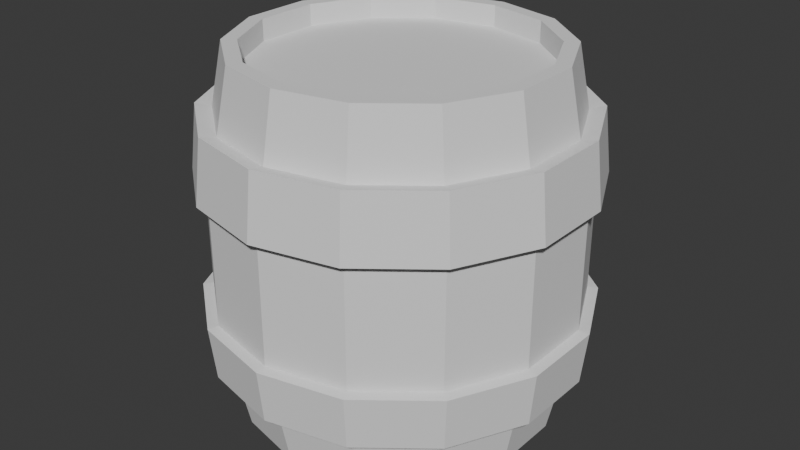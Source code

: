 # Source: Barrels.blend  (saved by Blender 5.0.119; exported with 4.5.12 LTS)
import bpy
from mathutils import Matrix  # noqa: F401  (used for matrix-valued properties, if any)

bpy.ops.wm.read_factory_settings(use_empty=True)
scene = bpy.context.scene
scene.name = 'Scene'

# ---- collections
col_collection = bpy.data.collections.new('Collection'); scene.collection.children.link(col_collection)

# ---- world
world_world = bpy.data.worlds.new('World'); scene.world = world_world
world_world.use_nodes = True; world_world.node_tree.nodes.clear()
_N = world_world.node_tree.nodes; _L = world_world.node_tree.links
n0 = _N.new('ShaderNodeOutputWorld'); n0.name = 'World Output'; n0.location = (200, 100)
n1 = _N.new('ShaderNodeBackground'); n1.name = 'Background'; n1.location = (-200, 100)
n1.inputs[0].default_value = (0.05088, 0.05088, 0.05088, 1.0)
_L.new(n1.outputs[0], n0.inputs[0])
n0.is_active_output = True
world_world.color = (0.05088, 0.05088, 0.05088)
world_world.sun_shadow_jitter_overblur = 0.0

# ---- meshes
me_cylinder_011 = bpy.data.meshes.new('Cylinder.011')
me_cylinder_011.from_pydata([(0.0, 0.9034, -0.9744), (0.0, 0.9061, 1.326), (0.392, 0.814, -0.9744), (0.3931, 0.8164, 1.326), (0.7063, 0.5633, -0.9744), (0.7084, 0.5649, 1.326), (0.8808, 0.201, -0.9744), (0.8834, 0.2016, 1.326), (0.8808, -0.201, -0.9744), (0.8834, -0.2016, 1.326), (0.7063, -0.5633, -0.9744), (0.7084, -0.5649, 1.326), (0.392, -0.814, -0.9744), (0.3931, -0.8164, 1.326), (0.0, -0.9034, -0.9744), (0.0, -0.9061, 1.326), (-0.392, -0.814, -0.9744), (-0.3931, -0.8164, 1.326), (-0.7063, -0.5633, -0.9744), (-0.7084, -0.5649, 1.326), (-0.8808, -0.201, -0.9744), (-0.8834, -0.2016, 1.326), (-0.8808, 0.201, -0.9744), (-0.8834, 0.2016, 1.326), (-0.7063, 0.5633, -0.9744), (-0.7084, 0.5649, 1.326), (-0.392, 0.814, -0.9744), (-0.3931, 0.8164, 1.326), (-1.686e-09, 1.155, -0.2363), (-1.686e-09, 1.155, 0.5338), (0.5012, 1.041, 0.5338), (0.5012, 1.041, -0.2363), (0.9032, 0.7203, 0.5338), (0.9032, 0.7203, -0.2363), (1.126, 0.2571, 0.5338), (1.126, 0.2571, -0.2363), (1.126, -0.2571, 0.5338), (1.126, -0.2571, -0.2363), (0.9032, -0.7203, 0.5338), (0.9032, -0.7203, -0.2363), (0.5012, -1.041, 0.5338), (0.5012, -1.041, -0.2363), (-1.686e-09, -1.155, 0.5338), (-1.686e-09, -1.155, -0.2363), (-0.5012, -1.041, 0.5338), (-0.5012, -1.041, -0.2363), (-0.9032, -0.7203, 0.5338), (-0.9032, -0.7203, -0.2363), (-1.126, -0.2571, 0.5338), (-1.126, -0.2571, -0.2363), (-1.126, 0.2571, 0.5338), (-1.126, 0.2571, -0.2363), (-0.9032, 0.7203, 0.5338), (-0.9032, 0.7203, -0.2363), (-0.5012, 1.041, 0.5338), (-0.5012, 1.041, -0.2363), (-8.428e-10, 1.078, 0.9299), (0.4676, 0.9709, 0.9299), (0.8425, 0.6719, 0.9299), (1.051, 0.2398, 0.9299), (1.051, -0.2398, 0.9299), (0.8425, -0.6719, 0.9299), (0.4676, -0.9709, 0.9299), (-8.428e-10, -1.078, 0.9299), (-0.4676, -0.9709, 0.9299), (-0.8425, -0.6719, 0.9299), (-1.051, -0.2398, 0.9299), (-1.051, 0.2398, 0.9299), (-0.8425, 0.6719, 0.9299), (-0.4676, 0.9709, 0.9299), (0.4711, 0.9783, -0.5665), (0.8489, 0.677, -0.5665), (1.059, 0.2416, -0.5665), (1.059, -0.2416, -0.5665), (0.8489, -0.677, -0.5665), (0.4711, -0.9783, -0.5665), (-9.316e-10, -1.086, -0.5665), (-0.4711, -0.9783, -0.5665), (-0.8489, -0.677, -0.5665), (-1.059, -0.2416, -0.5665), (-1.059, 0.2416, -0.5665), (-0.8489, 0.677, -0.5665), (-0.4711, 0.9783, -0.5665), (-9.316e-10, 1.086, -0.5665), (-9.316e-10, 1.185, -0.5874), (-1.252e-09, 1.222, -0.2466), (0.5108, 1.061, 0.9494), (0.5302, 1.101, 0.5427), (0.9204, 0.734, 0.9494), (0.9554, 0.7619, 0.5427), (1.148, 0.2619, 0.9494), (1.191, 0.2719, 0.5427), (1.148, -0.2619, 0.9494), (1.191, -0.2719, 0.5427), (0.9204, -0.734, 0.9494), (0.9554, -0.7619, 0.5427), (0.5108, -1.061, 0.9494), (0.5302, -1.101, 0.5427), (-8.428e-10, -1.177, 0.9494), (-1.252e-09, -1.222, 0.5427), (-0.5108, -1.061, 0.9494), (-0.5302, -1.101, 0.5427), (-0.9204, -0.734, 0.9494), (-0.9554, -0.7619, 0.5427), (-1.148, -0.2619, 0.9494), (-1.191, -0.2719, 0.5427), (-1.148, 0.2619, 0.9494), (-1.191, 0.2719, 0.5427), (-0.9204, 0.734, 0.9494), (-0.9554, 0.7619, 0.5427), (-0.5108, 1.061, 0.9494), (-0.5302, 1.101, 0.5427), (-0.5301, 1.101, -0.2466), (-1.252e-09, 1.222, 0.5427), (-0.9552, 0.7617, -0.2466), (-1.191, 0.2719, -0.2466), (-1.191, -0.2719, -0.2466), (-0.9552, -0.7617, -0.2466), (-0.5301, -1.101, -0.2466), (-1.252e-09, -1.222, -0.2466), (0.5301, -1.101, -0.2466), (0.9552, -0.7617, -0.2466), (1.191, -0.2719, -0.2466), (1.191, 0.2719, -0.2466), (0.9552, 0.7617, -0.2466), (0.5301, 1.101, -0.2466), (-8.428e-10, 1.177, 0.9494), (0.5142, 1.068, -0.5874), (0.9265, 0.7389, -0.5874), (1.155, 0.2637, -0.5874), (1.155, -0.2637, -0.5874), (0.9265, -0.7389, -0.5874), (0.5142, -1.068, -0.5874), (-9.316e-10, -1.185, -0.5874), (-0.5142, -1.068, -0.5874), (-0.9265, -0.7389, -0.5874), (-1.155, -0.2637, -0.5874), (-1.155, 0.2637, -0.5874), (-0.9265, 0.7389, -0.5874), (-0.5142, 1.068, -0.5874), (0.4339, 0.901, 1.326), (0.0, 1.0, 1.326), (0.7818, 0.6235, 1.326), (0.9749, 0.2225, 1.326), (0.9749, -0.2225, 1.326), (0.7818, -0.6235, 1.326), (0.4339, -0.901, 1.326), (0.0, -1.0, 1.326), (-0.4339, -0.901, 1.326), (-0.7818, -0.6235, 1.326), (-0.9749, -0.2225, 1.326), (-0.9749, 0.2225, 1.326), (-0.7818, 0.6235, 1.326), (-0.4339, 0.901, 1.326), (0.3931, 0.8164, 1.19), (0.0, 0.9061, 1.19), (0.7084, 0.5649, 1.19), (0.8834, 0.2016, 1.19), (0.8834, -0.2016, 1.19), (0.7084, -0.5649, 1.19), (0.3931, -0.8164, 1.19), (0.0, -0.9061, 1.19), (-0.3931, -0.8164, 1.19), (-0.7084, -0.5649, 1.19), (-0.8834, -0.2016, 1.19), (-0.8834, 0.2016, 1.19), (-0.7084, 0.5649, 1.19), (-0.3931, 0.8164, 1.19), (0.0, 1.0, -0.9744), (0.4339, 0.901, -0.9744), (0.7818, 0.6235, -0.9744), (0.9749, 0.2225, -0.9744), (0.9749, -0.2225, -0.9744), (0.7818, -0.6235, -0.9744), (0.4339, -0.901, -0.9744), (0.0, -1.0, -0.9744), (-0.4339, -0.901, -0.9744), (-0.7818, -0.6235, -0.9744), (-0.9749, -0.2225, -0.9744), (-0.9749, 0.2225, -0.9744), (-0.7818, 0.6235, -0.9744), (-0.4339, 0.901, -0.9744), (0.0, 0.9034, -0.8945), (0.392, 0.814, -0.8945), (0.7063, 0.5633, -0.8945), (0.8808, 0.201, -0.8945), (0.8808, -0.201, -0.8945), (0.7063, -0.5633, -0.8945), (0.392, -0.814, -0.8945), (0.0, -0.9034, -0.8945), (-0.392, -0.814, -0.8945), (-0.7063, -0.5633, -0.8945), (-0.8808, -0.201, -0.8945), (-0.8808, 0.201, -0.8945), (-0.7063, 0.5633, -0.8945), (-0.392, 0.814, -0.8945)], [], [(56, 141, 140, 57), (57, 140, 142, 58), (58, 142, 143, 59), (59, 143, 144, 60), (60, 144, 145, 61), (61, 145, 146, 62), (62, 146, 147, 63), (63, 147, 148, 64), (64, 148, 149, 65), (65, 149, 150, 66), (66, 150, 151, 67), (67, 151, 152, 68), (19, 17, 162, 163), (68, 152, 153, 69), (69, 153, 141, 56), (6, 8, 186, 185), (63, 64, 100, 98), (55, 54, 29, 28), (74, 73, 130, 131), (53, 52, 54, 55), (36, 34, 91, 93), (51, 50, 52, 53), (64, 65, 102, 100), (49, 48, 50, 51), (73, 72, 129, 130), (47, 46, 48, 49), (35, 37, 122, 123), (45, 44, 46, 47), (65, 66, 104, 102), (43, 42, 44, 45), (72, 71, 128, 129), (41, 40, 42, 43), (38, 36, 93, 95), (39, 38, 40, 41), (66, 67, 106, 104), (37, 36, 38, 39), (71, 70, 127, 128), (35, 34, 36, 37), (37, 39, 121, 122), (33, 32, 34, 35), (67, 68, 108, 106), (31, 30, 32, 33), (70, 83, 84, 127), (28, 29, 30, 31), (40, 38, 95, 97), (68, 69, 110, 108), (39, 41, 120, 121), (69, 56, 126, 110), (42, 40, 97, 99), (41, 43, 119, 120), (44, 42, 99, 101), (43, 45, 118, 119), (46, 44, 101, 103), (45, 47, 117, 118), (48, 46, 103, 105), (47, 49, 116, 117), (50, 48, 105, 107), (49, 51, 115, 116), (168, 83, 70, 169), (169, 70, 71, 170), (170, 71, 72, 171), (171, 72, 73, 172), (172, 73, 74, 173), (173, 74, 75, 174), (174, 75, 76, 175), (175, 76, 77, 176), (176, 77, 78, 177), (177, 78, 79, 178), (178, 79, 80, 179), (179, 80, 81, 180), (180, 81, 82, 181), (181, 82, 83, 168), (139, 112, 85, 84), (138, 114, 112, 139), (137, 115, 114, 138), (136, 116, 115, 137), (135, 117, 116, 136), (134, 118, 117, 135), (133, 119, 118, 134), (132, 120, 119, 133), (131, 121, 120, 132), (130, 122, 121, 131), (129, 123, 122, 130), (128, 124, 123, 129), (127, 125, 124, 128), (84, 85, 125, 127), (111, 110, 126, 113), (109, 108, 110, 111), (107, 106, 108, 109), (105, 104, 106, 107), (103, 102, 104, 105), (101, 100, 102, 103), (99, 98, 100, 101), (97, 96, 98, 99), (95, 94, 96, 97), (93, 92, 94, 95), (91, 90, 92, 93), (89, 88, 90, 91), (87, 86, 88, 89), (113, 126, 86, 87), (33, 35, 123, 124), (75, 74, 131, 132), (62, 63, 98, 96), (34, 32, 89, 91), (76, 75, 132, 133), (61, 62, 96, 94), (31, 33, 124, 125), (77, 76, 133, 134), (60, 61, 94, 92), (32, 30, 87, 89), (78, 77, 134, 135), (59, 60, 92, 90), (28, 31, 125, 85), (55, 28, 85, 112), (79, 78, 135, 136), (58, 59, 90, 88), (30, 29, 113, 87), (29, 54, 111, 113), (80, 79, 136, 137), (57, 58, 88, 86), (53, 55, 112, 114), (81, 80, 137, 138), (56, 57, 86, 126), (54, 52, 109, 111), (82, 81, 138, 139), (51, 53, 114, 115), (83, 82, 139, 84), (52, 50, 107, 109), (1, 3, 140, 141), (3, 5, 142, 140), (5, 7, 143, 142), (7, 9, 144, 143), (9, 11, 145, 144), (11, 13, 146, 145), (13, 15, 147, 146), (15, 17, 148, 147), (17, 19, 149, 148), (19, 21, 150, 149), (21, 23, 151, 150), (23, 25, 152, 151), (25, 27, 153, 152), (27, 1, 141, 153), (154, 155, 167, 166, 165, 164, 163, 162, 161, 160, 159, 158, 157, 156), (5, 3, 154, 156), (21, 19, 163, 164), (7, 5, 156, 157), (23, 21, 164, 165), (9, 7, 157, 158), (25, 23, 165, 166), (11, 9, 158, 159), (27, 25, 166, 167), (13, 11, 159, 160), (1, 27, 167, 155), (15, 13, 160, 161), (17, 15, 161, 162), (3, 1, 155, 154), (2, 0, 168, 169), (4, 2, 169, 170), (6, 4, 170, 171), (8, 6, 171, 172), (10, 8, 172, 173), (12, 10, 173, 174), (14, 12, 174, 175), (16, 14, 175, 176), (18, 16, 176, 177), (20, 18, 177, 178), (22, 20, 178, 179), (24, 22, 179, 180), (26, 24, 180, 181), (0, 26, 181, 168), (182, 183, 184, 185, 186, 187, 188, 189, 190, 191, 192, 193, 194, 195), (22, 24, 194, 193), (8, 10, 187, 186), (24, 26, 195, 194), (10, 12, 188, 187), (26, 0, 182, 195), (12, 14, 189, 188), (14, 16, 190, 189), (0, 2, 183, 182), (16, 18, 191, 190), (2, 4, 184, 183), (18, 20, 192, 191), (4, 6, 185, 184), (20, 22, 193, 192)])
_uv = me_cylinder_011.uv_layers.new(name='UVMap')
_uv.uv.foreach_set('vector', [1.0, 0.9167, 1.0, 1.0, 0.9286, 1.0, 0.9286, 0.9167, 0.9286, 0.9167, 0.9286, 1.0, 0.8571, 1.0, 0.8571, 0.9167, 0.8571, 0.9167, 0.8571, 1.0, 0.7857, 1.0, 0.7857, 0.9167, 0.7857, 0.9167, 0.7857, 1.0, 0.7143, 1.0, 0.7143, 0.9167, 0.7143, 0.9167, 0.7143, 1.0, 0.6429, 1.0, 0.6429, 0.9167, 0.6429, 0.9167, 0.6429, 1.0, 0.5714, 1.0, 0.5714, 0.9167, 0.5714, 0.9167, 0.5714, 1.0, 0.5, 1.0, 0.5, 0.9167, 0.5, 0.9167, 0.5, 1.0, 0.4286, 1.0, 0.4286, 0.9167, 0.4286, 0.9167, 0.4286, 1.0, 0.3571, 1.0, 0.3571, 0.9167, 0.3571, 0.9167, 0.3571, 1.0, 0.2857, 1.0, 0.2857, 0.9167, 0.2857, 0.9167, 0.2857, 1.0, 0.2143, 1.0, 0.2143, 0.9167, 0.2143, 0.9167, 0.2143, 1.0, 0.1429, 1.0, 0.1429, 0.9167, 0.07998, 0.1144, 0.1556, 0.05407, 0.1556, 0.05407, 0.07998, 0.1144, 0.1429, 0.9167, 0.1429, 1.0, 0.07143, 1.0, 0.07143, 0.9167, 0.07143, 0.9167, 0.07143, 1.0, -1.341e-07, 1.0, -1.341e-07, 0.9167, 0.9614, 0.2982, 0.9614, 0.2018, 0.9614, 0.2018, 0.9614, 0.2982, 0.5, 0.9167, 0.4286, 0.9167, 0.4286, 0.9167, 0.5, 0.9167, 0.07143, 0.6667, 0.07143, 0.8333, -1.341e-07, 0.8333, -1.341e-07, 0.6667, 0.6429, 0.5921, 0.7143, 0.5921, 0.7143, 0.5921, 0.6429, 0.5921, 0.1429, 0.6667, 0.1429, 0.8333, 0.07143, 0.8333, 0.07143, 0.6667, 0.7143, 0.8333, 0.7857, 0.8333, 0.7857, 0.8333, 0.7143, 0.8333, 0.2143, 0.6667, 0.2143, 0.8333, 0.1429, 0.8333, 0.1429, 0.6667, 0.4286, 0.9167, 0.3571, 0.9167, 0.3571, 0.9167, 0.4286, 0.9167, 0.2857, 0.6667, 0.2857, 0.8333, 0.2143, 0.8333, 0.2143, 0.6667, 0.7143, 0.5921, 0.7857, 0.5921, 0.7857, 0.5921, 0.7143, 0.5921, 0.3571, 0.6667, 0.3571, 0.8333, 0.2857, 0.8333, 0.2857, 0.6667, 0.7857, 0.6667, 0.7143, 0.6667, 0.7143, 0.6667, 0.7857, 0.6667, 0.4286, 0.6667, 0.4286, 0.8333, 0.3571, 0.8333, 0.3571, 0.6667, 0.3571, 0.9167, 0.2857, 0.9167, 0.2857, 0.9167, 0.3571, 0.9167, 0.5, 0.6667, 0.5, 0.8333, 0.4286, 0.8333, 0.4286, 0.6667, 0.7857, 0.5921, 0.8571, 0.5921, 0.8571, 0.5921, 0.7857, 0.5921, 0.5714, 0.6667, 0.5714, 0.8333, 0.5, 0.8333, 0.5, 0.6667, 0.6429, 0.8333, 0.7143, 0.8333, 0.7143, 0.8333, 0.6429, 0.8333, 0.6429, 0.6667, 0.6429, 0.8333, 0.5714, 0.8333, 0.5714, 0.6667, 0.2857, 0.9167, 0.2143, 0.9167, 0.2143, 0.9167, 0.2857, 0.9167, 0.7143, 0.6667, 0.7143, 0.8333, 0.6429, 0.8333, 0.6429, 0.6667, 0.8571, 0.5921, 0.9286, 0.5921, 0.9286, 0.5921, 0.8571, 0.5921, 0.7857, 0.6667, 0.7857, 0.8333, 0.7143, 0.8333, 0.7143, 0.6667, 0.7143, 0.6667, 0.6429, 0.6667, 0.6429, 0.6667, 0.7143, 0.6667, 0.8571, 0.6667, 0.8571, 0.8333, 0.7857, 0.8333, 0.7857, 0.6667, 0.2143, 0.9167, 0.1429, 0.9167, 0.1429, 0.9167, 0.2143, 0.9167, 0.9286, 0.6667, 0.9286, 0.8333, 0.8571, 0.8333, 0.8571, 0.6667, 0.9286, 0.5921, 1.0, 0.5921, 1.0, 0.5921, 0.9286, 0.5921, 1.0, 0.6667, 1.0, 0.8333, 0.9286, 0.8333, 0.9286, 0.6667, 0.5714, 0.8333, 0.6429, 0.8333, 0.6429, 0.8333, 0.5714, 0.8333, 0.1429, 0.9167, 0.07143, 0.9167, 0.07143, 0.9167, 0.1429, 0.9167, 0.6429, 0.6667, 0.5714, 0.6667, 0.5714, 0.6667, 0.6429, 0.6667, 0.07143, 0.9167, -1.341e-07, 0.9167, -1.341e-07, 0.9167, 0.07143, 0.9167, 0.5, 0.8333, 0.5714, 0.8333, 0.5714, 0.8333, 0.5, 0.8333, 0.5714, 0.6667, 0.5, 0.6667, 0.5, 0.6667, 0.5714, 0.6667, 0.4286, 0.8333, 0.5, 0.8333, 0.5, 0.8333, 0.4286, 0.8333, 0.5, 0.6667, 0.4286, 0.6667, 0.4286, 0.6667, 0.5, 0.6667, 0.3571, 0.8333, 0.4286, 0.8333, 0.4286, 0.8333, 0.3571, 0.8333, 0.4286, 0.6667, 0.3571, 0.6667, 0.3571, 0.6667, 0.4286, 0.6667, 0.2857, 0.8333, 0.3571, 0.8333, 0.3571, 0.8333, 0.2857, 0.8333, 0.3571, 0.6667, 0.2857, 0.6667, 0.2857, 0.6667, 0.3571, 0.6667, 0.2143, 0.8333, 0.2857, 0.8333, 0.2857, 0.8333, 0.2143, 0.8333, 0.2857, 0.6667, 0.2143, 0.6667, 0.2143, 0.6667, 0.2857, 0.6667, 1.0, 0.5, 1.0, 0.5921, 0.9286, 0.5921, 0.9286, 0.5, 0.9286, 0.5, 0.9286, 0.5921, 0.8571, 0.5921, 0.8571, 0.5, 0.8571, 0.5, 0.8571, 0.5921, 0.7857, 0.5921, 0.7857, 0.5, 0.7857, 0.5, 0.7857, 0.5921, 0.7143, 0.5921, 0.7143, 0.5, 0.7143, 0.5, 0.7143, 0.5921, 0.6429, 0.5921, 0.6429, 0.5, 0.6429, 0.5, 0.6429, 0.5921, 0.5714, 0.5921, 0.5714, 0.5, 0.5714, 0.5, 0.5714, 0.5921, 0.5, 0.5921, 0.5, 0.5, 0.5, 0.5, 0.5, 0.5921, 0.4286, 0.5921, 0.4286, 0.5, 0.4286, 0.5, 0.4286, 0.5921, 0.3571, 0.5921, 0.3571, 0.5, 0.3571, 0.5, 0.3571, 0.5921, 0.2857, 0.5921, 0.2857, 0.5, 0.2857, 0.5, 0.2857, 0.5921, 0.2143, 0.5921, 0.2143, 0.5, 0.2143, 0.5, 0.2143, 0.5921, 0.1429, 0.5921, 0.1429, 0.5, 0.1429, 0.5, 0.1429, 0.5921, 0.07143, 0.5921, 0.07143, 0.5, 0.07143, 0.5, 0.07143, 0.5921, -1.341e-07, 0.5921, -1.341e-07, 0.5, 0.07143, 0.5921, 0.07143, 0.6667, -1.341e-07, 0.6667, -1.341e-07, 0.5921, 0.1429, 0.5921, 0.1429, 0.6667, 0.07143, 0.6667, 0.07143, 0.5921, 0.2143, 0.5921, 0.2143, 0.6667, 0.1429, 0.6667, 0.1429, 0.5921, 0.2857, 0.5921, 0.2857, 0.6667, 0.2143, 0.6667, 0.2143, 0.5921, 0.3571, 0.5921, 0.3571, 0.6667, 0.2857, 0.6667, 0.2857, 0.5921, 0.4286, 0.5921, 0.4286, 0.6667, 0.3571, 0.6667, 0.3571, 0.5921, 0.5, 0.5921, 0.5, 0.6667, 0.4286, 0.6667, 0.4286, 0.5921, 0.5714, 0.5921, 0.5714, 0.6667, 0.5, 0.6667, 0.5, 0.5921, 0.6429, 0.5921, 0.6429, 0.6667, 0.5714, 0.6667, 0.5714, 0.5921, 0.7143, 0.5921, 0.7143, 0.6667, 0.6429, 0.6667, 0.6429, 0.5921, 0.7857, 0.5921, 0.7857, 0.6667, 0.7143, 0.6667, 0.7143, 0.5921, 0.8571, 0.5921, 0.8571, 0.6667, 0.7857, 0.6667, 0.7857, 0.5921, 0.9286, 0.5921, 0.9286, 0.6667, 0.8571, 0.6667, 0.8571, 0.5921, 1.0, 0.5921, 1.0, 0.6667, 0.9286, 0.6667, 0.9286, 0.5921, 0.07143, 0.8333, 0.07143, 0.9167, -1.341e-07, 0.9167, -1.341e-07, 0.8333, 0.1429, 0.8333, 0.1429, 0.9167, 0.07143, 0.9167, 0.07143, 0.8333, 0.2143, 0.8333, 0.2143, 0.9167, 0.1429, 0.9167, 0.1429, 0.8333, 0.2857, 0.8333, 0.2857, 0.9167, 0.2143, 0.9167, 0.2143, 0.8333, 0.3571, 0.8333, 0.3571, 0.9167, 0.2857, 0.9167, 0.2857, 0.8333, 0.4286, 0.8333, 0.4286, 0.9167, 0.3571, 0.9167, 0.3571, 0.8333, 0.5, 0.8333, 0.5, 0.9167, 0.4286, 0.9167, 0.4286, 0.8333, 0.5714, 0.8333, 0.5714, 0.9167, 0.5, 0.9167, 0.5, 0.8333, 0.6429, 0.8333, 0.6429, 0.9167, 0.5714, 0.9167, 0.5714, 0.8333, 0.7143, 0.8333, 0.7143, 0.9167, 0.6429, 0.9167, 0.6429, 0.8333, 0.7857, 0.8333, 0.7857, 0.9167, 0.7143, 0.9167, 0.7143, 0.8333, 0.8571, 0.8333, 0.8571, 0.9167, 0.7857, 0.9167, 0.7857, 0.8333, 0.9286, 0.8333, 0.9286, 0.9167, 0.8571, 0.9167, 0.8571, 0.8333, 1.0, 0.8333, 1.0, 0.9167, 0.9286, 0.9167, 0.9286, 0.8333, 0.8571, 0.6667, 0.7857, 0.6667, 0.7857, 0.6667, 0.8571, 0.6667, 0.5714, 0.5921, 0.6429, 0.5921, 0.6429, 0.5921, 0.5714, 0.5921, 0.5714, 0.9167, 0.5, 0.9167, 0.5, 0.9167, 0.5714, 0.9167, 0.7857, 0.8333, 0.8571, 0.8333, 0.8571, 0.8333, 0.7857, 0.8333, 0.5, 0.5921, 0.5714, 0.5921, 0.5714, 0.5921, 0.5, 0.5921, 0.6429, 0.9167, 0.5714, 0.9167, 0.5714, 0.9167, 0.6429, 0.9167, 0.9286, 0.6667, 0.8571, 0.6667, 0.8571, 0.6667, 0.9286, 0.6667, 0.4286, 0.5921, 0.5, 0.5921, 0.5, 0.5921, 0.4286, 0.5921, 0.7143, 0.9167, 0.6429, 0.9167, 0.6429, 0.9167, 0.7143, 0.9167, 0.8571, 0.8333, 0.9286, 0.8333, 0.9286, 0.8333, 0.8571, 0.8333, 0.3571, 0.5921, 0.4286, 0.5921, 0.4286, 0.5921, 0.3571, 0.5921, 0.7857, 0.9167, 0.7143, 0.9167, 0.7143, 0.9167, 0.7857, 0.9167, 1.0, 0.6667, 0.9286, 0.6667, 0.9286, 0.6667, 1.0, 0.6667, 0.07143, 0.6667, -1.341e-07, 0.6667, -1.341e-07, 0.6667, 0.07143, 0.6667, 0.2857, 0.5921, 0.3571, 0.5921, 0.3571, 0.5921, 0.2857, 0.5921, 0.8571, 0.9167, 0.7857, 0.9167, 0.7857, 0.9167, 0.8571, 0.9167, 0.9286, 0.8333, 1.0, 0.8333, 1.0, 0.8333, 0.9286, 0.8333, -1.341e-07, 0.8333, 0.07143, 0.8333, 0.07143, 0.8333, -1.341e-07, 0.8333, 0.2143, 0.5921, 0.2857, 0.5921, 0.2857, 0.5921, 0.2143, 0.5921, 0.9286, 0.9167, 0.8571, 0.9167, 0.8571, 0.9167, 0.9286, 0.9167, 0.1429, 0.6667, 0.07143, 0.6667, 0.07143, 0.6667, 0.1429, 0.6667, 0.1429, 0.5921, 0.2143, 0.5921, 0.2143, 0.5921, 0.1429, 0.5921, 1.0, 0.9167, 0.9286, 0.9167, 0.9286, 0.9167, 1.0, 0.9167, 0.07143, 0.8333, 0.1429, 0.8333, 0.1429, 0.8333, 0.07143, 0.8333, 0.07143, 0.5921, 0.1429, 0.5921, 0.1429, 0.5921, 0.07143, 0.5921, 0.2143, 0.6667, 0.1429, 0.6667, 0.1429, 0.6667, 0.2143, 0.6667, -1.341e-07, 0.5921, 0.07143, 0.5921, 0.07143, 0.5921, -1.341e-07, 0.5921, 0.1429, 0.8333, 0.2143, 0.8333, 0.2143, 0.8333, 0.1429, 0.8333, 0.25, 0.4675, 0.3444, 0.4459, 0.3541, 0.4662, 0.25, 0.49, 0.3444, 0.4459, 0.42, 0.3856, 0.4376, 0.3996, 0.3541, 0.4662, 0.42, 0.3856, 0.462, 0.2984, 0.484, 0.3034, 0.4376, 0.3996, 0.462, 0.2984, 0.462, 0.2016, 0.484, 0.1966, 0.484, 0.3034, 0.462, 0.2016, 0.42, 0.1144, 0.4376, 0.1004, 0.484, 0.1966, 0.42, 0.1144, 0.3444, 0.05407, 0.3541, 0.03377, 0.4376, 0.1004, 0.3444, 0.05407, 0.25, 0.03253, 0.25, 0.01, 0.3541, 0.03377, 0.25, 0.03253, 0.1556, 0.05407, 0.1459, 0.03377, 0.25, 0.01, 0.1556, 0.05407, 0.07998, 0.1144, 0.06236, 0.1004, 0.1459, 0.03377, 0.07998, 0.1144, 0.03799, 0.2016, 0.01602, 0.1966, 0.06236, 0.1004, 0.03799, 0.2016, 0.03799, 0.2984, 0.01602, 0.3034, 0.01602, 0.1966, 0.03799, 0.2984, 0.07998, 0.3856, 0.06236, 0.3996, 0.01602, 0.3034, 0.07998, 0.3856, 0.1556, 0.4459, 0.1459, 0.4662, 0.06236, 0.3996, 0.1556, 0.4459, 0.25, 0.4675, 0.25, 0.49, 0.1459, 0.4662, 0.3444, 0.4459, 0.25, 0.4675, 0.1556, 0.4459, 0.07998, 0.3856, 0.03799, 0.2984, 0.03799, 0.2016, 0.07998, 0.1144, 0.1556, 0.05407, 0.25, 0.03253, 0.3444, 0.05407, 0.42, 0.1144, 0.462, 0.2016, 0.462, 0.2984, 0.42, 0.3856, 0.42, 0.3856, 0.3444, 0.4459, 0.3444, 0.4459, 0.42, 0.3856, 0.03799, 0.2016, 0.07998, 0.1144, 0.07998, 0.1144, 0.03799, 0.2016, 0.462, 0.2984, 0.42, 0.3856, 0.42, 0.3856, 0.462, 0.2984, 0.03799, 0.2984, 0.03799, 0.2016, 0.03799, 0.2016, 0.03799, 0.2984, 0.462, 0.2016, 0.462, 0.2984, 0.462, 0.2984, 0.462, 0.2016, 0.07998, 0.3856, 0.03799, 0.2984, 0.03799, 0.2984, 0.07998, 0.3856, 0.42, 0.1144, 0.462, 0.2016, 0.462, 0.2016, 0.42, 0.1144, 0.1556, 0.4459, 0.07998, 0.3856, 0.07998, 0.3856, 0.1556, 0.4459, 0.3444, 0.05407, 0.42, 0.1144, 0.42, 0.1144, 0.3444, 0.05407, 0.25, 0.4675, 0.1556, 0.4459, 0.1556, 0.4459, 0.25, 0.4675, 0.25, 0.03253, 0.3444, 0.05407, 0.3444, 0.05407, 0.25, 0.03253, 0.1556, 0.05407, 0.25, 0.03253, 0.25, 0.03253, 0.1556, 0.05407, 0.3444, 0.4459, 0.25, 0.4675, 0.25, 0.4675, 0.3444, 0.4459, 0.8441, 0.4454, 0.75, 0.4668, 0.75, 0.49, 0.8541, 0.4662, 0.9195, 0.3852, 0.8441, 0.4454, 0.8541, 0.4662, 0.9376, 0.3996, 0.9614, 0.2982, 0.9195, 0.3852, 0.9376, 0.3996, 0.984, 0.3034, 0.9614, 0.2018, 0.9614, 0.2982, 0.984, 0.3034, 0.984, 0.1966, 0.9195, 0.1148, 0.9614, 0.2018, 0.984, 0.1966, 0.9376, 0.1004, 0.8441, 0.05465, 0.9195, 0.1148, 0.9376, 0.1004, 0.8541, 0.03377, 0.75, 0.03318, 0.8441, 0.05465, 0.8541, 0.03377, 0.75, 0.01, 0.6559, 0.05465, 0.75, 0.03318, 0.75, 0.01, 0.6459, 0.03377, 0.5805, 0.1148, 0.6559, 0.05465, 0.6459, 0.03377, 0.5624, 0.1004, 0.5386, 0.2018, 0.5805, 0.1148, 0.5624, 0.1004, 0.516, 0.1966, 0.5386, 0.2982, 0.5386, 0.2018, 0.516, 0.1966, 0.516, 0.3034, 0.5805, 0.3852, 0.5386, 0.2982, 0.516, 0.3034, 0.5624, 0.3996, 0.6559, 0.4454, 0.5805, 0.3852, 0.5624, 0.3996, 0.6459, 0.4662, 0.75, 0.4668, 0.6559, 0.4454, 0.6459, 0.4662, 0.75, 0.49, 0.75, 0.4668, 0.8441, 0.4454, 0.9195, 0.3852, 0.9614, 0.2982, 0.9614, 0.2018, 0.9195, 0.1148, 0.8441, 0.05465, 0.75, 0.03318, 0.6559, 0.05465, 0.5805, 0.1148, 0.5386, 0.2018, 0.5386, 0.2982, 0.5805, 0.3852, 0.6559, 0.4454, 0.5386, 0.2982, 0.5805, 0.3852, 0.5805, 0.3852, 0.5386, 0.2982, 0.9614, 0.2018, 0.9195, 0.1148, 0.9195, 0.1148, 0.9614, 0.2018, 0.5805, 0.3852, 0.6559, 0.4454, 0.6559, 0.4454, 0.5805, 0.3852, 0.9195, 0.1148, 0.8441, 0.05465, 0.8441, 0.05465, 0.9195, 0.1148, 0.6559, 0.4454, 0.75, 0.4668, 0.75, 0.4668, 0.6559, 0.4454, 0.8441, 0.05465, 0.75, 0.03318, 0.75, 0.03318, 0.8441, 0.05465, 0.75, 0.03318, 0.6559, 0.05465, 0.6559, 0.05465, 0.75, 0.03318, 0.75, 0.4668, 0.8441, 0.4454, 0.8441, 0.4454, 0.75, 0.4668, 0.6559, 0.05465, 0.5805, 0.1148, 0.5805, 0.1148, 0.6559, 0.05465, 0.8441, 0.4454, 0.9195, 0.3852, 0.9195, 0.3852, 0.8441, 0.4454, 0.5805, 0.1148, 0.5386, 0.2018, 0.5386, 0.2018, 0.5805, 0.1148, 0.9195, 0.3852, 0.9614, 0.2982, 0.9614, 0.2982, 0.9195, 0.3852, 0.5386, 0.2018, 0.5386, 0.2982, 0.5386, 0.2982, 0.5386, 0.2018])
me_cylinder_011.update()

# ---- objects
ob_cylinder_001 = bpy.data.objects.new('Cylinder.001', me_cylinder_011)

# ---- transforms, parenting, visibility, modifiers, constraints
ob_cylinder_001.location = (0.0, 0.0, 0.9925)

# ---- collection membership
col_collection.objects.link(ob_cylinder_001)

# ---- scene / render settings (as saved in the file)
scene.frame_start = 1; scene.frame_end = 250; scene.frame_set(1)
scene.render.engine = 'BLENDER_EEVEE_NEXT'
scene.render.bake_bias = 0.0
scene.render.bake_samples = 0
scene.cycles.sampling_pattern = 'TABULATED_SOBOL'
scene.eevee.use_volume_custom_range = False
bpy.context.view_layer.update()

# ---- added for rendering (the .blend has no active camera and no usable light): camera, sun
cam_auto = bpy.data.cameras.new('AutoCamera')
cam_auto.lens = 50.0
cam_auto.sensor_width = 36.0
cam_auto.clip_end = 1000.0
ob_auto_camera = bpy.data.objects.new('AutoCamera', cam_auto)
scene.collection.objects.link(ob_auto_camera)
ob_auto_camera.location = (3.8082, -4.56984, 4.21486)
ob_auto_camera.rotation_euler = (1.09748, -7.21219e-08, 0.694738)
scene.camera = ob_auto_camera
light_auto_sun = bpy.data.lights.new('AutoSun', 'SUN')
light_auto_sun.energy = 3.0
light_auto_sun.angle = 0.0523599
ob_auto_sun = bpy.data.objects.new('AutoSun', light_auto_sun)
scene.collection.objects.link(ob_auto_sun)
ob_auto_sun.rotation_euler = (0.872665, 0.174533, 0.523599)
bpy.context.view_layer.update()
